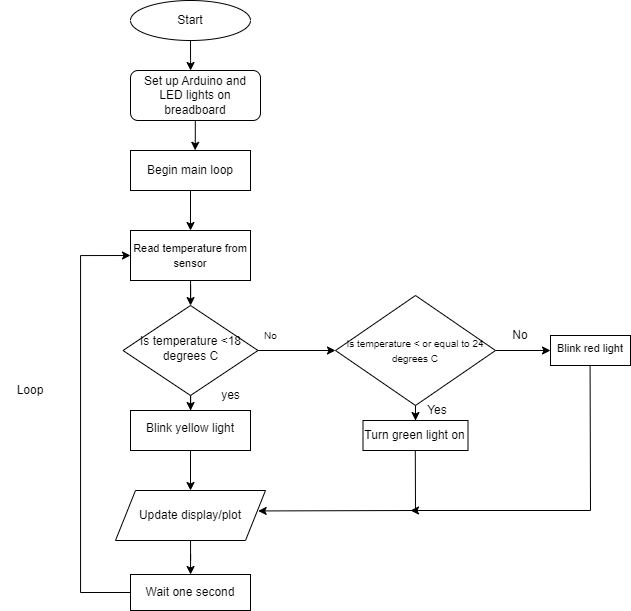

The diagram above was exported from draw.io. Its source (the exported page's mxGraphModel, read from the mxfile embedded in the PNG):
<mxGraphModel dx="979" dy="596" grid="1" gridSize="10" guides="1" tooltips="1" connect="1" arrows="1" fold="1" page="1" pageScale="1" pageWidth="827" pageHeight="1169" math="0" shadow="0">
  <root>
    <mxCell id="WIyWlLk6GJQsqaUBKTNV-0" />
    <mxCell id="WIyWlLk6GJQsqaUBKTNV-1" parent="WIyWlLk6GJQsqaUBKTNV-0" />
    <mxCell id="WIyWlLk6GJQsqaUBKTNV-3" value="Set up Arduino and LED lights on breadboard" style="rounded=1;whiteSpace=wrap;html=1;fontSize=12;glass=0;strokeWidth=1;shadow=0;" parent="WIyWlLk6GJQsqaUBKTNV-1" vertex="1">
      <mxGeometry x="160" y="80" width="130" height="50" as="geometry" />
    </mxCell>
    <mxCell id="dK-x5qslokFLeOL5SnYf-23" value="" style="edgeStyle=orthogonalEdgeStyle;rounded=0;orthogonalLoop=1;jettySize=auto;html=1;" edge="1" parent="WIyWlLk6GJQsqaUBKTNV-1" source="WIyWlLk6GJQsqaUBKTNV-10" target="dK-x5qslokFLeOL5SnYf-21">
      <mxGeometry relative="1" as="geometry" />
    </mxCell>
    <mxCell id="dK-x5qslokFLeOL5SnYf-28" value="" style="edgeStyle=orthogonalEdgeStyle;rounded=0;orthogonalLoop=1;jettySize=auto;html=1;" edge="1" parent="WIyWlLk6GJQsqaUBKTNV-1" source="WIyWlLk6GJQsqaUBKTNV-10" target="dK-x5qslokFLeOL5SnYf-25">
      <mxGeometry relative="1" as="geometry" />
    </mxCell>
    <mxCell id="WIyWlLk6GJQsqaUBKTNV-10" value="&lt;font style=&quot;font-size: 12px;&quot;&gt;Is temperature &amp;lt;18 degrees C&lt;/font&gt;" style="rhombus;whiteSpace=wrap;html=1;shadow=0;fontFamily=Helvetica;fontSize=12;align=center;strokeWidth=1;spacing=6;spacingTop=-4;" parent="WIyWlLk6GJQsqaUBKTNV-1" vertex="1">
      <mxGeometry x="152.5" y="315" width="135" height="90" as="geometry" />
    </mxCell>
    <mxCell id="dK-x5qslokFLeOL5SnYf-1" value="" style="edgeStyle=orthogonalEdgeStyle;rounded=0;orthogonalLoop=1;jettySize=auto;html=1;" edge="1" parent="WIyWlLk6GJQsqaUBKTNV-1" source="dK-x5qslokFLeOL5SnYf-0" target="WIyWlLk6GJQsqaUBKTNV-3">
      <mxGeometry relative="1" as="geometry">
        <Array as="points">
          <mxPoint x="220" y="70" />
          <mxPoint x="220" y="70" />
        </Array>
      </mxGeometry>
    </mxCell>
    <mxCell id="dK-x5qslokFLeOL5SnYf-0" value="Start" style="ellipse;whiteSpace=wrap;html=1;" vertex="1" parent="WIyWlLk6GJQsqaUBKTNV-1">
      <mxGeometry x="160" y="10" width="120" height="40" as="geometry" />
    </mxCell>
    <mxCell id="dK-x5qslokFLeOL5SnYf-11" style="edgeStyle=orthogonalEdgeStyle;rounded=0;orthogonalLoop=1;jettySize=auto;html=1;exitX=0.5;exitY=1;exitDx=0;exitDy=0;entryX=0.5;entryY=0;entryDx=0;entryDy=0;" edge="1" parent="WIyWlLk6GJQsqaUBKTNV-1" source="dK-x5qslokFLeOL5SnYf-9" target="dK-x5qslokFLeOL5SnYf-10">
      <mxGeometry relative="1" as="geometry" />
    </mxCell>
    <mxCell id="dK-x5qslokFLeOL5SnYf-9" value="Begin main loop" style="rounded=0;whiteSpace=wrap;html=1;" vertex="1" parent="WIyWlLk6GJQsqaUBKTNV-1">
      <mxGeometry x="160" y="160" width="120" height="40" as="geometry" />
    </mxCell>
    <mxCell id="dK-x5qslokFLeOL5SnYf-19" value="" style="edgeStyle=orthogonalEdgeStyle;rounded=0;orthogonalLoop=1;jettySize=auto;html=1;" edge="1" parent="WIyWlLk6GJQsqaUBKTNV-1" source="dK-x5qslokFLeOL5SnYf-10" target="WIyWlLk6GJQsqaUBKTNV-10">
      <mxGeometry relative="1" as="geometry" />
    </mxCell>
    <mxCell id="dK-x5qslokFLeOL5SnYf-10" value="&lt;span style=&quot;font-size: 11px;&quot;&gt;Read temperature from sensor&lt;/span&gt;" style="rounded=0;whiteSpace=wrap;html=1;" vertex="1" parent="WIyWlLk6GJQsqaUBKTNV-1">
      <mxGeometry x="160" y="240" width="120" height="50" as="geometry" />
    </mxCell>
    <mxCell id="dK-x5qslokFLeOL5SnYf-17" value="" style="endArrow=classic;html=1;rounded=0;entryX=0.538;entryY=-0.005;entryDx=0;entryDy=0;entryPerimeter=0;" edge="1" parent="WIyWlLk6GJQsqaUBKTNV-1" target="dK-x5qslokFLeOL5SnYf-9">
      <mxGeometry width="50" height="50" relative="1" as="geometry">
        <mxPoint x="224.8" y="130" as="sourcePoint" />
        <mxPoint x="224.8" y="170" as="targetPoint" />
        <Array as="points">
          <mxPoint x="224.8" y="150" />
        </Array>
      </mxGeometry>
    </mxCell>
    <mxCell id="dK-x5qslokFLeOL5SnYf-35" value="" style="edgeStyle=orthogonalEdgeStyle;rounded=0;orthogonalLoop=1;jettySize=auto;html=1;" edge="1" parent="WIyWlLk6GJQsqaUBKTNV-1" source="dK-x5qslokFLeOL5SnYf-21" target="dK-x5qslokFLeOL5SnYf-32">
      <mxGeometry relative="1" as="geometry" />
    </mxCell>
    <mxCell id="dK-x5qslokFLeOL5SnYf-21" value="Blink yellow light" style="whiteSpace=wrap;html=1;shadow=0;strokeWidth=1;spacing=6;spacingTop=-4;" vertex="1" parent="WIyWlLk6GJQsqaUBKTNV-1">
      <mxGeometry x="160" y="420" width="120" height="40" as="geometry" />
    </mxCell>
    <mxCell id="dK-x5qslokFLeOL5SnYf-24" value="&lt;font style=&quot;font-size: 10px;&quot;&gt;No&lt;/font&gt;" style="text;html=1;align=center;verticalAlign=middle;resizable=0;points=[];autosize=1;strokeColor=none;fillColor=none;" vertex="1" parent="WIyWlLk6GJQsqaUBKTNV-1">
      <mxGeometry x="280" y="330" width="40" height="30" as="geometry" />
    </mxCell>
    <mxCell id="dK-x5qslokFLeOL5SnYf-33" value="" style="edgeStyle=orthogonalEdgeStyle;rounded=0;orthogonalLoop=1;jettySize=auto;html=1;" edge="1" parent="WIyWlLk6GJQsqaUBKTNV-1" source="dK-x5qslokFLeOL5SnYf-25" target="dK-x5qslokFLeOL5SnYf-29">
      <mxGeometry relative="1" as="geometry" />
    </mxCell>
    <mxCell id="dK-x5qslokFLeOL5SnYf-34" value="" style="edgeStyle=orthogonalEdgeStyle;rounded=0;orthogonalLoop=1;jettySize=auto;html=1;" edge="1" parent="WIyWlLk6GJQsqaUBKTNV-1" source="dK-x5qslokFLeOL5SnYf-25" target="dK-x5qslokFLeOL5SnYf-31">
      <mxGeometry relative="1" as="geometry" />
    </mxCell>
    <mxCell id="dK-x5qslokFLeOL5SnYf-25" value="&lt;font style=&quot;font-size: 10px;&quot;&gt;Is temperature &amp;lt; or equal to 24 degrees C&lt;/font&gt;" style="rhombus;whiteSpace=wrap;html=1;" vertex="1" parent="WIyWlLk6GJQsqaUBKTNV-1">
      <mxGeometry x="365" y="305" width="160" height="110" as="geometry" />
    </mxCell>
    <mxCell id="dK-x5qslokFLeOL5SnYf-29" value="&lt;font style=&quot;font-size: 11px;&quot;&gt;Blink red light&lt;/font&gt;" style="whiteSpace=wrap;html=1;shadow=0;strokeWidth=1;spacing=6;spacingTop=-4;" vertex="1" parent="WIyWlLk6GJQsqaUBKTNV-1">
      <mxGeometry x="580" y="345" width="80" height="30" as="geometry" />
    </mxCell>
    <mxCell id="dK-x5qslokFLeOL5SnYf-31" value="Turn green light on" style="rounded=0;whiteSpace=wrap;html=1;" vertex="1" parent="WIyWlLk6GJQsqaUBKTNV-1">
      <mxGeometry x="392.5" y="430" width="105" height="30" as="geometry" />
    </mxCell>
    <mxCell id="dK-x5qslokFLeOL5SnYf-46" value="" style="edgeStyle=orthogonalEdgeStyle;rounded=0;orthogonalLoop=1;jettySize=auto;html=1;" edge="1" parent="WIyWlLk6GJQsqaUBKTNV-1" source="dK-x5qslokFLeOL5SnYf-32" target="dK-x5qslokFLeOL5SnYf-45">
      <mxGeometry relative="1" as="geometry" />
    </mxCell>
    <mxCell id="dK-x5qslokFLeOL5SnYf-32" value="Update display/plot" style="shape=parallelogram;perimeter=parallelogramPerimeter;whiteSpace=wrap;html=1;fixedSize=1;" vertex="1" parent="WIyWlLk6GJQsqaUBKTNV-1">
      <mxGeometry x="145" y="500" width="150" height="50" as="geometry" />
    </mxCell>
    <mxCell id="dK-x5qslokFLeOL5SnYf-37" value="" style="endArrow=none;html=1;rounded=0;" edge="1" parent="WIyWlLk6GJQsqaUBKTNV-1">
      <mxGeometry width="50" height="50" relative="1" as="geometry">
        <mxPoint x="445" y="520" as="sourcePoint" />
        <mxPoint x="444.8" y="460" as="targetPoint" />
      </mxGeometry>
    </mxCell>
    <mxCell id="dK-x5qslokFLeOL5SnYf-38" value="" style="endArrow=classic;html=1;rounded=0;entryX=0.951;entryY=0.409;entryDx=0;entryDy=0;entryPerimeter=0;" edge="1" parent="WIyWlLk6GJQsqaUBKTNV-1" target="dK-x5qslokFLeOL5SnYf-32">
      <mxGeometry width="50" height="50" relative="1" as="geometry">
        <mxPoint x="444.8" y="520" as="sourcePoint" />
        <mxPoint x="295" y="521.0000000000001" as="targetPoint" />
        <Array as="points" />
      </mxGeometry>
    </mxCell>
    <mxCell id="dK-x5qslokFLeOL5SnYf-39" value="" style="endArrow=none;html=1;rounded=0;" edge="1" parent="WIyWlLk6GJQsqaUBKTNV-1">
      <mxGeometry width="50" height="50" relative="1" as="geometry">
        <mxPoint x="620" y="520" as="sourcePoint" />
        <mxPoint x="619.58" y="375" as="targetPoint" />
      </mxGeometry>
    </mxCell>
    <mxCell id="dK-x5qslokFLeOL5SnYf-40" value="" style="endArrow=classic;html=1;rounded=0;" edge="1" parent="WIyWlLk6GJQsqaUBKTNV-1">
      <mxGeometry width="50" height="50" relative="1" as="geometry">
        <mxPoint x="620" y="520" as="sourcePoint" />
        <mxPoint x="440" y="520" as="targetPoint" />
      </mxGeometry>
    </mxCell>
    <mxCell id="dK-x5qslokFLeOL5SnYf-42" value="Yes" style="text;html=1;align=center;verticalAlign=middle;whiteSpace=wrap;rounded=0;" vertex="1" parent="WIyWlLk6GJQsqaUBKTNV-1">
      <mxGeometry x="437.5" y="405" width="60" height="30" as="geometry" />
    </mxCell>
    <mxCell id="dK-x5qslokFLeOL5SnYf-43" value="No" style="text;html=1;align=center;verticalAlign=middle;whiteSpace=wrap;rounded=0;" vertex="1" parent="WIyWlLk6GJQsqaUBKTNV-1">
      <mxGeometry x="520" y="330" width="60" height="30" as="geometry" />
    </mxCell>
    <mxCell id="dK-x5qslokFLeOL5SnYf-44" value="yes" style="text;html=1;align=center;verticalAlign=middle;resizable=0;points=[];autosize=1;strokeColor=none;fillColor=none;" vertex="1" parent="WIyWlLk6GJQsqaUBKTNV-1">
      <mxGeometry x="240" y="390" width="40" height="30" as="geometry" />
    </mxCell>
    <mxCell id="dK-x5qslokFLeOL5SnYf-49" style="edgeStyle=orthogonalEdgeStyle;rounded=0;orthogonalLoop=1;jettySize=auto;html=1;entryX=0;entryY=0.5;entryDx=0;entryDy=0;" edge="1" parent="WIyWlLk6GJQsqaUBKTNV-1" source="dK-x5qslokFLeOL5SnYf-45" target="dK-x5qslokFLeOL5SnYf-10">
      <mxGeometry relative="1" as="geometry">
        <Array as="points">
          <mxPoint x="110" y="602" />
          <mxPoint x="110" y="265" />
        </Array>
      </mxGeometry>
    </mxCell>
    <mxCell id="dK-x5qslokFLeOL5SnYf-45" value="Wait one second" style="rounded=0;whiteSpace=wrap;html=1;" vertex="1" parent="WIyWlLk6GJQsqaUBKTNV-1">
      <mxGeometry x="160" y="584" width="120" height="36" as="geometry" />
    </mxCell>
    <mxCell id="dK-x5qslokFLeOL5SnYf-50" value="Loop" style="text;html=1;align=center;verticalAlign=middle;whiteSpace=wrap;rounded=0;" vertex="1" parent="WIyWlLk6GJQsqaUBKTNV-1">
      <mxGeometry x="30" y="385" width="60" height="30" as="geometry" />
    </mxCell>
  </root>
</mxGraphModel>